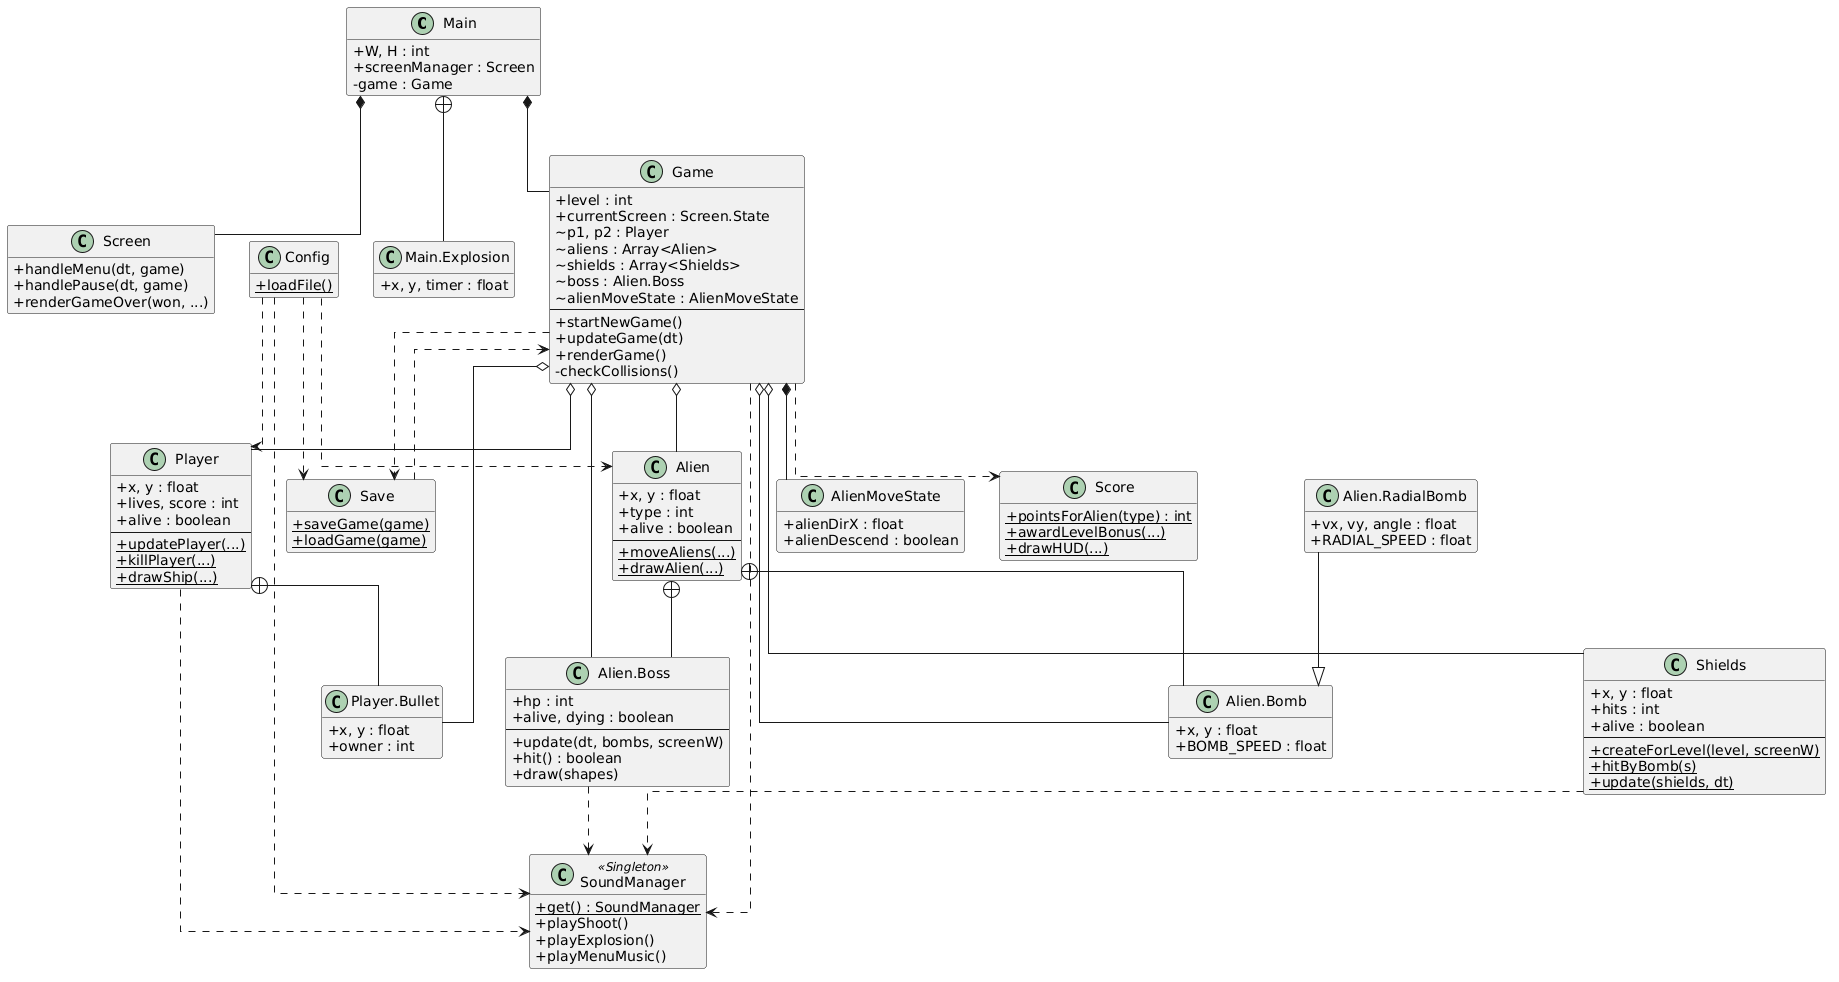

The diagram above was rendered by PlantUML. Its source (embedded in the PNG):
@startuml
skinparam classAttributeIconSize 0
skinparam linetype ortho
hide empty members

class Main {
  +W, H : int
  +screenManager : Screen
  -game : Game
}

class "Main.Explosion" as Explosion {
  +x, y, timer : float
}

class Game {
  +level : int
  +currentScreen : Screen.State
  ~p1, p2 : Player
  ~aliens : Array<Alien>
  ~shields : Array<Shields>
  ~boss : Alien.Boss
  ~alienMoveState : AlienMoveState
  --
  +startNewGame()
  +updateGame(dt)
  +renderGame()
  -checkCollisions()
}

class Player {
  +x, y : float
  +lives, score : int
  +alive : boolean
  --
  +{static} updatePlayer(...)
  +{static} killPlayer(...)
  +{static} drawShip(...)
}

class "Player.Bullet" as Bullet {
  +x, y : float
  +owner : int
}

class Alien {
  +x, y : float
  +type : int
  +alive : boolean
  --
  +{static} moveAliens(...)
  +{static} drawAlien(...)
}

class "Alien.Bomb" as Bomb {
  +x, y : float
  +BOMB_SPEED : float
}

class "Alien.RadialBomb" as RadialBomb {
  +vx, vy, angle : float
  +RADIAL_SPEED : float
}

class "Alien.Boss" as Boss {
  +hp : int
  +alive, dying : boolean
  --
  +update(dt, bombs, screenW)
  +hit() : boolean
  +draw(shapes)
}

class Shields {
  +x, y : float
  +hits : int
  +alive : boolean
  --
  +{static} createForLevel(level, screenW)
  +{static} hitByBomb(s)
  +{static} update(shields, dt)
}

class AlienMoveState {
  +alienDirX : float
  +alienDescend : boolean
}

class Screen {
  +handleMenu(dt, game)
  +handlePause(dt, game)
  +renderGameOver(won, ...)
}

class Score {
  +{static} pointsForAlien(type) : int
  +{static} awardLevelBonus(...)
  +{static} drawHUD(...)
}

class SoundManager <<Singleton>> {
  +{static} get() : SoundManager
  +playShoot()
  +playExplosion()
  +playMenuMusic()
}

class Config {
  +{static} loadFile()
}

class Save {
  +{static} saveGame(game)
  +{static} loadGame(game)
}

' Inner classes
Main +-- Explosion
Player +-- Bullet
Alien +-- Bomb
Alien +-- Boss

' Inheritance
RadialBomb --|> Bomb

' Composition / Aggregation
Main *-- Game
Main *-- Screen
Game o-- Player
Game o-- Alien
Game o-- Shields
Game o-- Boss
Game o-- Bullet
Game o-- Bomb
Game *-- AlienMoveState

' Dependencies
Game ..> Score
Game ..> Save
Game ..> SoundManager
Player ..> SoundManager
Shields ..> SoundManager
Boss ..> SoundManager
Config ..> Player
Config ..> Alien
Config ..> SoundManager
Config ..> Save
Save ..> Game
@enduml